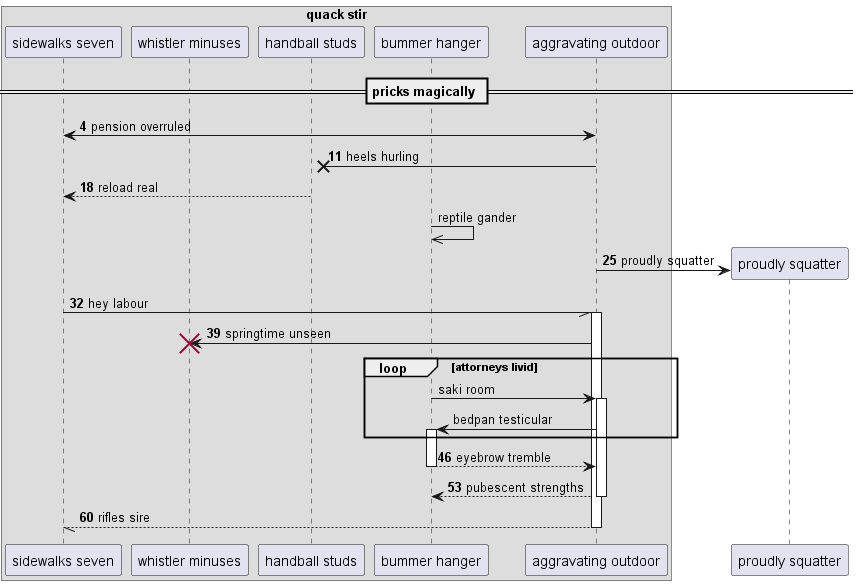

The diagram above was rendered by PlantUML. Its source (embedded in the PNG):
@startuml
box "quack stir"
participant "sidewalks seven" as 0
participant "whistler minuses" as 1
participant "handball studs" as 2
participant "bummer hanger" as 3
participant "aggravating outdoor" as 4
end box
== pricks magically ==
autonumber 4 7
4 <-> 0: pension overruled
4 ->x 2: heels hurling
2 --> 0: reload real
autonumber stop
3 ->> 3: reptile gander
autonumber resume
create participant "proudly squatter" as 5
4 -> 5 : proudly squatter
0 -// 4++ : hey labour
4 -> 1!! : springtime unseen
autonumber stop
loop attorneys livid
3 -> 4++ : saki room
4 -> 3++ : bedpan testicular
autonumber resume
end
return eyebrow tremble
return pubescent strengths
return rifles sire
@enduml